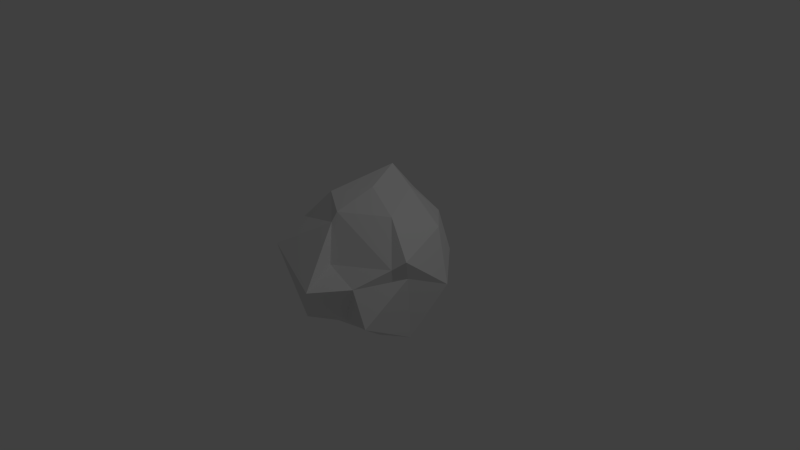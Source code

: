 # Source: stone.blend  (saved by Blender 2.75.0; exported with 4.5.12 LTS)
import bpy
from mathutils import Matrix  # noqa: F401  (used for matrix-valued properties, if any)

bpy.ops.wm.read_factory_settings(use_empty=True)
scene = bpy.context.scene
scene.name = 'Scene'

# ---- collections
col_collection_1 = bpy.data.collections.new('Collection 1'); scene.collection.children.link(col_collection_1)

# ---- world
world_world = bpy.data.worlds.new('World'); scene.world = world_world
world_world.color = (0.05088, 0.05088, 0.05088)
world_world.use_sun_shadow = False
world_world.sun_shadow_jitter_overblur = 0.0
world_world.cycles.sampling_method = 'MANUAL'
world_world.cycles.sample_map_resolution = 256

# ---- cameras
cam_camera = bpy.data.cameras.new('Camera')
cam_camera.clip_end = 100.0
cam_camera.lens = 35.0
cam_camera.sensor_width = 32.0
cam_camera.sensor_height = 18.0
cam_camera.ortho_scale = 7.314
cam_camera.dof.focus_distance = 0.0
cam_camera.dof.aperture_fstop = 128.0

# ---- lights
light_lamp = bpy.data.lights.new('Lamp', 'POINT')
light_lamp.transmission_factor = 0.0
light_lamp.cutoff_distance = 30.0
light_lamp.energy = 100.0
light_lamp.shadow_buffer_clip_start = 1.001
light_lamp.shadow_soft_size = 0.1
light_lamp.shadow_maximum_resolution = 0.006
light_lamp.use_absolute_resolution = True
light_lamp.cycles.use_multiple_importance_sampling = False

# ---- meshes
me_icosphere = bpy.data.meshes.new('Icosphere')
me_icosphere.from_pydata([(0.04866, 0.03369, -0.9658), (0.8003, -0.8611, -0.3934), (-0.08878, -1.041, -0.5199), (-1.074, 0.2356, -0.4794), (-0.4788, 1.009, -0.5877), (0.5237, 0.4226, -0.2328), (0.1245, -0.8074, 0.2085), (-0.7575, -0.498, 0.4512), (-0.6629, 0.4591, 0.656), (0.2726, 0.9089, 0.4179), (0.9844, -0.3554, 0.3998), (0.02612, -0.01022, 0.9573), (-0.1679, -0.495, -0.8577), (0.4695, -0.3522, -0.847), (0.2038, -0.6691, -0.6071), (0.8758, -0.1891, -0.7676), (0.4426, 0.07647, -1.009), (-0.3835, -0.06698, -0.8016), (-0.8597, -0.4272, -0.4504), (-0.3241, 0.322, -0.8134), (-0.5728, 0.6365, -0.4767), (0.007743, 0.8978, -0.7991), (0.9164, -0.2661, 0.1175), (1.043, 0.2822, -0.127), (0.2591, -1.291, 0.05984), (0.5678, -0.8371, 0.04906), (-0.9407, -0.3112, 0.02325), (-0.8122, -0.9168, 0.1918), (-0.6255, 0.7885, 0.1046), (-0.801, 0.2307, -0.04353), (0.5862, 0.7995, 0.006173), (-0.1466, 0.8179, -0.03504), (0.8312, -0.4502, 0.2683), (-0.05818, -0.6137, 0.6518), (-0.8749, -0.05895, 0.4224), (-0.2186, 0.9309, 0.5927), (0.7107, 0.4604, 0.4839), (-0.03955, -0.5356, 0.7701), (0.5076, -0.1409, 0.7514), (-0.4259, -0.3089, 0.8507), (-0.2029, 0.5392, 1.048), (0.1658, 0.4951, 0.8507)], [], [(0, 13, 12), (1, 13, 15), (0, 12, 17), (0, 17, 19), (0, 19, 16), (1, 15, 22), (2, 14, 24), (3, 18, 26), (4, 20, 28), (5, 21, 30), (1, 22, 25), (2, 24, 27), (3, 26, 29), (4, 28, 31), (5, 30, 23), (6, 32, 37), (7, 33, 39), (8, 34, 40), (9, 35, 41), (10, 36, 38), (38, 41, 11), (38, 36, 41), (36, 9, 41), (41, 40, 11), (41, 35, 40), (35, 8, 40), (40, 39, 11), (40, 34, 39), (34, 7, 39), (39, 37, 11), (39, 33, 37), (33, 6, 37), (37, 38, 11), (37, 32, 38), (32, 10, 38), (23, 36, 10), (23, 30, 36), (30, 9, 36), (31, 35, 9), (31, 28, 35), (28, 8, 35), (29, 34, 8), (29, 26, 34), (26, 7, 34), (27, 33, 7), (27, 24, 33), (24, 6, 33), (25, 32, 6), (25, 22, 32), (22, 10, 32), (30, 31, 9), (30, 21, 31), (21, 4, 31), (28, 29, 8), (28, 20, 29), (20, 3, 29), (26, 27, 7), (26, 18, 27), (18, 2, 27), (24, 25, 6), (24, 14, 25), (14, 1, 25), (22, 23, 10), (22, 15, 23), (15, 5, 23), (16, 21, 5), (16, 19, 21), (19, 4, 21), (19, 20, 4), (19, 17, 20), (17, 3, 20), (17, 18, 3), (17, 12, 18), (12, 2, 18), (15, 16, 5), (15, 13, 16), (13, 0, 16), (12, 14, 2), (12, 13, 14), (13, 1, 14)])
_uv = me_icosphere.uv_layers.new(name='UVMap')
_uv.uv.foreach_set('vector', [0.2208, 0.2585, 0.2402, 0.1339, 0.1105, 0.1971, 0.2272, 0.0003827, 0.2402, 0.1339, 0.3329, 0.106, 0.2208, 0.2585, 0.1105, 0.1971, 0.1323, 0.3007, 0.2208, 0.2585, 0.1323, 0.3007, 0.1962, 0.3597, 0.2208, 0.2585, 0.1962, 0.3597, 0.2947, 0.2116, 0.7195, 0.0003827, 0.8761, 0.06634, 0.7116, 0.1735, 0.438, 0.905, 0.3336, 0.9096, 0.438, 0.9996, 0.03016, 0.5871, 0.0003827, 0.7307, 0.1081, 0.7316, 0.9479, 0.2418, 0.8769, 0.2902, 0.9479, 0.4024, 0.6776, 0.8933, 0.7666, 0.7564, 0.7666, 0.9357, 0.7195, 0.0003827, 0.7116, 0.1735, 0.6458, 0.06482, 0.7939, 0.4671, 0.9305, 0.4065, 0.9305, 0.645, 0.03016, 0.5871, 0.1081, 0.7316, 0.1232, 0.6119, 0.3336, 0.5284, 0.4424, 0.6407, 0.4759, 0.5357, 0.9072, 0.745, 0.9727, 0.7983, 0.9727, 0.6457, 0.7876, 0.6086, 0.7334, 0.7557, 0.6776, 0.5407, 0.7876, 0.4065, 0.7039, 0.5437, 0.683, 0.4537, 0.5224, 0.0003827, 0.645, 0.01642, 0.4566, 0.07989, 0.3336, 0.1307, 0.3832, 0.03398, 0.4247, 0.1555, 0.4983, 0.4057, 0.3717, 0.2639, 0.5094, 0.2907, 0.5094, 0.2907, 0.4247, 0.1555, 0.537, 0.184, 0.5094, 0.2907, 0.3717, 0.2639, 0.4247, 0.1555, 0.3717, 0.2639, 0.3336, 0.1307, 0.4247, 0.1555, 0.4247, 0.1555, 0.4566, 0.07989, 0.537, 0.184, 0.6768, 0.5877, 0.5821, 0.6264, 0.6675, 0.6796, 0.5821, 0.6264, 0.5389, 0.7156, 0.6675, 0.6796, 0.4566, 0.07989, 0.6438, 0.13, 0.537, 0.184, 0.4566, 0.07989, 0.645, 0.01642, 0.6438, 0.13, 0.2073, 0.6992, 0.1896, 0.7948, 0.2855, 0.776, 0.6438, 0.13, 0.645, 0.2289, 0.537, 0.184, 0.683, 0.4537, 0.7039, 0.5437, 0.6776, 0.5407, 0.7039, 0.5437, 0.7876, 0.6086, 0.6776, 0.5407, 0.645, 0.2289, 0.5094, 0.2907, 0.537, 0.184, 0.645, 0.2289, 0.5333, 0.3867, 0.5094, 0.2907, 0.3306, 0.8284, 0.2863, 0.823, 0.3306, 0.6999, 0.8288, 0.2356, 0.7468, 0.3498, 0.6503, 0.1964, 0.8288, 0.2356, 0.8761, 0.3437, 0.7468, 0.3498, 0.5739, 0.4065, 0.6107, 0.5148, 0.6768, 0.4426, 0.4759, 0.5357, 0.5821, 0.6264, 0.6107, 0.5148, 0.4759, 0.5357, 0.4424, 0.6407, 0.5821, 0.6264, 0.4424, 0.6407, 0.5389, 0.7156, 0.5821, 0.6264, 0.1232, 0.6119, 0.2073, 0.6992, 0.2855, 0.6009, 0.1232, 0.6119, 0.1081, 0.7316, 0.2073, 0.6992, 0.1081, 0.7316, 0.1896, 0.7948, 0.2073, 0.6992, 0.9065, 0.6648, 0.7884, 0.8001, 0.8151, 0.6457, 0.9065, 0.6648, 0.9065, 0.9155, 0.7884, 0.8001, 0.3318, 0.6991, 0.2863, 0.5971, 0.3318, 0.5004, 0.9072, 0.8895, 0.9573, 0.799, 0.9573, 0.974, 0.6458, 0.06482, 0.7116, 0.1735, 0.6603, 0.162, 0.7116, 0.1735, 0.6503, 0.1964, 0.6603, 0.162, 0.5739, 0.4065, 0.4759, 0.5357, 0.6107, 0.5148, 0.5739, 0.4065, 0.3549, 0.4132, 0.4759, 0.5357, 0.3549, 0.4132, 0.3336, 0.5284, 0.4759, 0.5357, 0.1853, 0.5004, 0.1232, 0.6119, 0.2855, 0.6009, 0.1853, 0.5004, 0.0525, 0.5014, 0.1232, 0.6119, 0.1398, 0.9255, 0.2334, 0.9848, 0.2334, 0.8712, 0.1081, 0.7316, 0.1113, 0.8704, 0.1896, 0.7948, 0.1081, 0.7316, 0.0003827, 0.7307, 0.1113, 0.8704, 0.7884, 0.638, 0.7939, 0.4671, 0.9305, 0.645, 0.3267, 0.982, 0.2341, 0.9038, 0.3267, 0.8712, 0.6654, 0.7164, 0.6654, 0.9178, 0.5938, 0.7864, 0.0003827, 0.8907, 0.139, 0.8712, 0.139, 0.9816, 0.7116, 0.1735, 0.8288, 0.2356, 0.6503, 0.1964, 0.7116, 0.1735, 0.8761, 0.06634, 0.8288, 0.2356, 0.5033, 0.861, 0.593, 0.7516, 0.4812, 0.7164, 0.4805, 0.9042, 0.3336, 0.7879, 0.4805, 0.7164, 0.2947, 0.2116, 0.1962, 0.3597, 0.3329, 0.4134, 0.1962, 0.3597, 0.2642, 0.4997, 0.3329, 0.4134, 0.9259, 0.08123, 0.8769, 0.1705, 0.9259, 0.241, 0.9259, 0.08123, 0.8966, 0.0003827, 0.8769, 0.1705, 0.1323, 0.3007, 0.05474, 0.4482, 0.1966, 0.4483, 0.1323, 0.3007, 0.0003827, 0.3042, 0.05474, 0.4482, 0.1323, 0.3007, 0.1105, 0.1971, 0.0003827, 0.3042, 0.1105, 0.1971, 0.04886, 0.09194, 0.0003827, 0.3042, 0.5033, 0.861, 0.593, 0.9241, 0.593, 0.7516, 0.3329, 0.106, 0.2402, 0.1339, 0.2947, 0.2116, 0.2402, 0.1339, 0.2208, 0.2585, 0.2947, 0.2116, 0.1105, 0.1971, 0.1506, 0.1158, 0.04886, 0.09194, 0.1105, 0.1971, 0.2402, 0.1339, 0.1506, 0.1158, 0.2402, 0.1339, 0.2272, 0.0003827, 0.1506, 0.1158])
me_icosphere.use_remesh_preserve_volume = False
me_icosphere.use_remesh_preserve_attributes = False
me_icosphere.use_mirror_vertex_groups = False
me_icosphere.update()

# ---- objects
ob_icosphere = bpy.data.objects.new('Icosphere', me_icosphere)
ob_lamp = bpy.data.objects.new('Lamp', light_lamp)
ob_camera = bpy.data.objects.new('Camera', cam_camera)

# ---- transforms, parenting, visibility, modifiers, constraints
ob_icosphere.location = (0.0, 0.0, 0.0)
ob_icosphere.lineart.crease_threshold = 0.0
ob_lamp.location = (4.076, 1.005, 5.904)
ob_lamp.rotation_euler = (0.6503, 0.05522, 1.866)
ob_lamp.lock_rotations_4d = False
ob_lamp.empty_display_type = 'ARROWS'
ob_lamp.color = (0.0, 0.0, 0.0, 0.0)
ob_lamp.lineart.crease_threshold = 0.0
ob_camera.location = (7.481, -6.508, 5.344)
ob_camera.rotation_euler = (1.109, 0.01082, 0.8149)
ob_camera.lock_rotations_4d = False
ob_camera.empty_display_type = 'ARROWS'
ob_camera.color = (0.0, 0.0, 0.0, 0.0)
ob_camera.display_type = 'WIRE'
ob_camera.lineart.crease_threshold = 0.0

# ---- collection membership
col_collection_1.objects.link(ob_icosphere)
col_collection_1.objects.link(ob_lamp)
col_collection_1.objects.link(ob_camera)

# ---- scene / render settings (as saved in the file)
scene.camera = ob_camera
scene.frame_start = 1; scene.frame_end = 250; scene.frame_set(1)
scene.render.engine = 'BLENDER_EEVEE_NEXT'
scene.render.resolution_percentage = 50
scene.render.dither_intensity = 0.0
scene.cycles.use_denoising = False
scene.cycles.samples = 10
scene.cycles.sampling_pattern = 'TABULATED_SOBOL'
scene.cycles.light_sampling_threshold = 0.0
scene.cycles.use_adaptive_sampling = False
scene.cycles.use_light_tree = False
scene.cycles.blur_glossy = 0.0
scene.cycles.pixel_filter_type = 'GAUSSIAN'
scene.cycles.sample_clamp_indirect = 0.0
scene.view_settings.view_transform = 'Standard'
bpy.context.view_layer.update()
